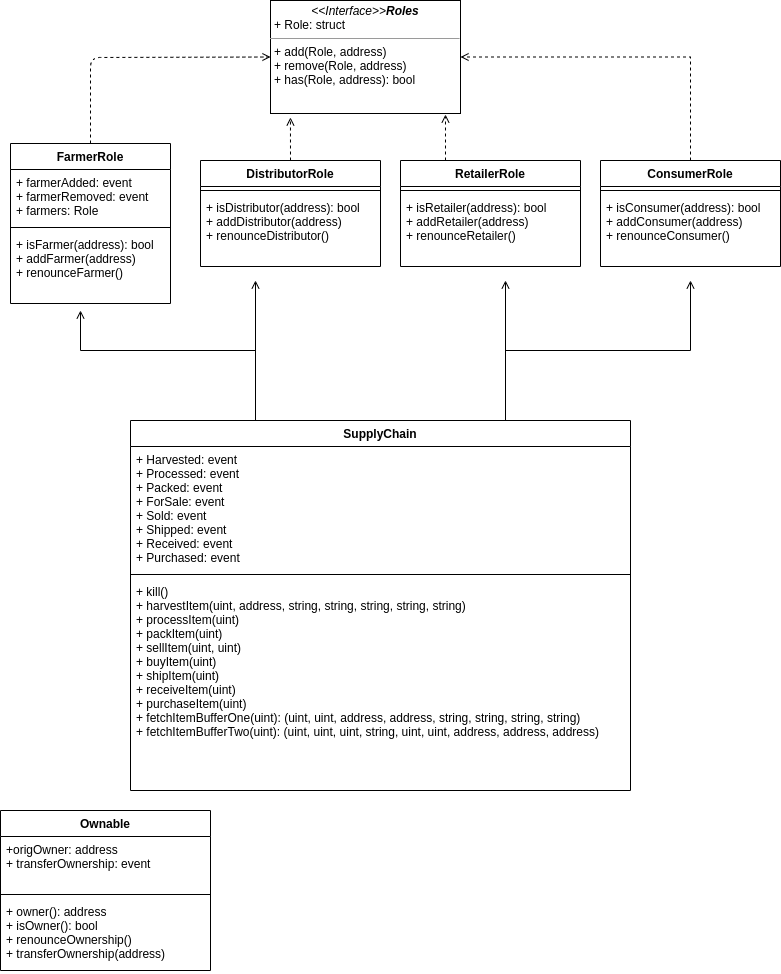

The diagram above was exported from draw.io. Its source (the exported page's mxGraphModel, read from the mxfile embedded in the PNG):
<mxGraphModel dx="1422" dy="662" grid="1" gridSize="10" guides="1" tooltips="1" connect="1" arrows="1" fold="1" page="1" pageScale="1" pageWidth="850" pageHeight="1100" background="#ffffff" math="0" shadow="0">
  <root>
    <mxCell id="0" />
    <mxCell id="1" parent="0" />
    <mxCell id="5d2195bd80daf111-18" value="&lt;p style=&quot;margin: 0px ; margin-top: 4px ; text-align: center&quot;&gt;&lt;i&gt;&amp;lt;&amp;lt;Interface&amp;gt;&amp;gt;&lt;b&gt;Roles&lt;/b&gt;&lt;/i&gt;&lt;br&gt;&lt;/p&gt;&lt;p style=&quot;margin: 0px ; margin-left: 4px&quot;&gt;+ Role: struct&lt;br&gt;&lt;/p&gt;&lt;hr size=&quot;1&quot;&gt;&lt;p style=&quot;margin: 0px ; margin-left: 4px&quot;&gt;+ add(Role, address)&lt;br&gt;+ remove(Role, address)&lt;/p&gt;&lt;p style=&quot;margin: 0px ; margin-left: 4px&quot;&gt;+ has(Role, address): bool&lt;/p&gt;" style="verticalAlign=top;align=left;overflow=fill;fontSize=12;fontFamily=Helvetica;html=1;rounded=0;shadow=0;comic=0;labelBackgroundColor=none;strokeWidth=1" parent="1" vertex="1">
      <mxGeometry x="320" y="80" width="190" height="113" as="geometry" />
    </mxCell>
    <mxCell id="dMUPMXEm0IzAY6uXzeX8-22" style="edgeStyle=orthogonalEdgeStyle;rounded=0;orthogonalLoop=1;jettySize=auto;html=1;exitX=0.5;exitY=0;exitDx=0;exitDy=0;entryX=0.105;entryY=1.035;entryDx=0;entryDy=0;entryPerimeter=0;dashed=1;endArrow=open;endFill=0;" edge="1" parent="1" source="dMUPMXEm0IzAY6uXzeX8-1" target="5d2195bd80daf111-18">
      <mxGeometry relative="1" as="geometry" />
    </mxCell>
    <mxCell id="dMUPMXEm0IzAY6uXzeX8-1" value="DistributorRole" style="swimlane;fontStyle=1;align=center;verticalAlign=top;childLayout=stackLayout;horizontal=1;startSize=26;horizontalStack=0;resizeParent=1;resizeParentMax=0;resizeLast=0;collapsible=1;marginBottom=0;" vertex="1" parent="1">
      <mxGeometry x="250" y="240" width="180" height="106" as="geometry" />
    </mxCell>
    <mxCell id="dMUPMXEm0IzAY6uXzeX8-3" value="" style="line;strokeWidth=1;fillColor=none;align=left;verticalAlign=middle;spacingTop=-1;spacingLeft=3;spacingRight=3;rotatable=0;labelPosition=right;points=[];portConstraint=eastwest;" vertex="1" parent="dMUPMXEm0IzAY6uXzeX8-1">
      <mxGeometry y="26" width="180" height="8" as="geometry" />
    </mxCell>
    <mxCell id="dMUPMXEm0IzAY6uXzeX8-4" value="+ isDistributor(address): bool&#10;+ addDistributor(address)&#10;+ renounceDistributor()" style="text;strokeColor=none;fillColor=none;align=left;verticalAlign=top;spacingLeft=4;spacingRight=4;overflow=hidden;rotatable=0;points=[[0,0.5],[1,0.5]];portConstraint=eastwest;" vertex="1" parent="dMUPMXEm0IzAY6uXzeX8-1">
      <mxGeometry y="34" width="180" height="72" as="geometry" />
    </mxCell>
    <mxCell id="dMUPMXEm0IzAY6uXzeX8-5" value="FarmerRole" style="swimlane;fontStyle=1;align=center;verticalAlign=top;childLayout=stackLayout;horizontal=1;startSize=26;horizontalStack=0;resizeParent=1;resizeParentMax=0;resizeLast=0;collapsible=1;marginBottom=0;" vertex="1" parent="1">
      <mxGeometry x="60" y="223" width="160" height="160" as="geometry" />
    </mxCell>
    <mxCell id="dMUPMXEm0IzAY6uXzeX8-6" value="+ farmerAdded: event&#10;+ farmerRemoved: event&#10;+ farmers: Role" style="text;strokeColor=none;fillColor=none;align=left;verticalAlign=top;spacingLeft=4;spacingRight=4;overflow=hidden;rotatable=0;points=[[0,0.5],[1,0.5]];portConstraint=eastwest;" vertex="1" parent="dMUPMXEm0IzAY6uXzeX8-5">
      <mxGeometry y="26" width="160" height="54" as="geometry" />
    </mxCell>
    <mxCell id="dMUPMXEm0IzAY6uXzeX8-7" value="" style="line;strokeWidth=1;fillColor=none;align=left;verticalAlign=middle;spacingTop=-1;spacingLeft=3;spacingRight=3;rotatable=0;labelPosition=right;points=[];portConstraint=eastwest;" vertex="1" parent="dMUPMXEm0IzAY6uXzeX8-5">
      <mxGeometry y="80" width="160" height="8" as="geometry" />
    </mxCell>
    <mxCell id="dMUPMXEm0IzAY6uXzeX8-8" value="+ isFarmer(address): bool&#10;+ addFarmer(address)&#10;+ renounceFarmer()" style="text;strokeColor=none;fillColor=none;align=left;verticalAlign=top;spacingLeft=4;spacingRight=4;overflow=hidden;rotatable=0;points=[[0,0.5],[1,0.5]];portConstraint=eastwest;" vertex="1" parent="dMUPMXEm0IzAY6uXzeX8-5">
      <mxGeometry y="88" width="160" height="72" as="geometry" />
    </mxCell>
    <mxCell id="dMUPMXEm0IzAY6uXzeX8-23" style="edgeStyle=orthogonalEdgeStyle;rounded=0;orthogonalLoop=1;jettySize=auto;html=1;exitX=0.25;exitY=0;exitDx=0;exitDy=0;entryX=0.921;entryY=1.009;entryDx=0;entryDy=0;entryPerimeter=0;dashed=1;endArrow=open;endFill=0;" edge="1" parent="1" source="dMUPMXEm0IzAY6uXzeX8-13" target="5d2195bd80daf111-18">
      <mxGeometry relative="1" as="geometry" />
    </mxCell>
    <mxCell id="dMUPMXEm0IzAY6uXzeX8-13" value="RetailerRole" style="swimlane;fontStyle=1;align=center;verticalAlign=top;childLayout=stackLayout;horizontal=1;startSize=26;horizontalStack=0;resizeParent=1;resizeParentMax=0;resizeLast=0;collapsible=1;marginBottom=0;" vertex="1" parent="1">
      <mxGeometry x="450" y="240" width="180" height="106" as="geometry" />
    </mxCell>
    <mxCell id="dMUPMXEm0IzAY6uXzeX8-14" value="" style="line;strokeWidth=1;fillColor=none;align=left;verticalAlign=middle;spacingTop=-1;spacingLeft=3;spacingRight=3;rotatable=0;labelPosition=right;points=[];portConstraint=eastwest;" vertex="1" parent="dMUPMXEm0IzAY6uXzeX8-13">
      <mxGeometry y="26" width="180" height="8" as="geometry" />
    </mxCell>
    <mxCell id="dMUPMXEm0IzAY6uXzeX8-15" value="+ isRetailer(address): bool&#10;+ addRetailer(address)&#10;+ renounceRetailer()" style="text;strokeColor=none;fillColor=none;align=left;verticalAlign=top;spacingLeft=4;spacingRight=4;overflow=hidden;rotatable=0;points=[[0,0.5],[1,0.5]];portConstraint=eastwest;" vertex="1" parent="dMUPMXEm0IzAY6uXzeX8-13">
      <mxGeometry y="34" width="180" height="72" as="geometry" />
    </mxCell>
    <mxCell id="dMUPMXEm0IzAY6uXzeX8-24" style="edgeStyle=orthogonalEdgeStyle;rounded=0;orthogonalLoop=1;jettySize=auto;html=1;exitX=0.5;exitY=0;exitDx=0;exitDy=0;entryX=1;entryY=0.5;entryDx=0;entryDy=0;dashed=1;endArrow=open;endFill=0;" edge="1" parent="1" source="dMUPMXEm0IzAY6uXzeX8-16" target="5d2195bd80daf111-18">
      <mxGeometry relative="1" as="geometry" />
    </mxCell>
    <mxCell id="dMUPMXEm0IzAY6uXzeX8-16" value="ConsumerRole" style="swimlane;fontStyle=1;align=center;verticalAlign=top;childLayout=stackLayout;horizontal=1;startSize=26;horizontalStack=0;resizeParent=1;resizeParentMax=0;resizeLast=0;collapsible=1;marginBottom=0;" vertex="1" parent="1">
      <mxGeometry x="650" y="240" width="180" height="106" as="geometry" />
    </mxCell>
    <mxCell id="dMUPMXEm0IzAY6uXzeX8-17" value="" style="line;strokeWidth=1;fillColor=none;align=left;verticalAlign=middle;spacingTop=-1;spacingLeft=3;spacingRight=3;rotatable=0;labelPosition=right;points=[];portConstraint=eastwest;" vertex="1" parent="dMUPMXEm0IzAY6uXzeX8-16">
      <mxGeometry y="26" width="180" height="8" as="geometry" />
    </mxCell>
    <mxCell id="dMUPMXEm0IzAY6uXzeX8-18" value="+ isConsumer(address): bool&#10;+ addConsumer(address)&#10;+ renounceConsumer()" style="text;strokeColor=none;fillColor=none;align=left;verticalAlign=top;spacingLeft=4;spacingRight=4;overflow=hidden;rotatable=0;points=[[0,0.5],[1,0.5]];portConstraint=eastwest;" vertex="1" parent="dMUPMXEm0IzAY6uXzeX8-16">
      <mxGeometry y="34" width="180" height="72" as="geometry" />
    </mxCell>
    <mxCell id="dMUPMXEm0IzAY6uXzeX8-21" value="" style="endArrow=open;html=1;exitX=0.5;exitY=0;exitDx=0;exitDy=0;entryX=0;entryY=0.5;entryDx=0;entryDy=0;dashed=1;endFill=0;" edge="1" parent="1" source="dMUPMXEm0IzAY6uXzeX8-5" target="5d2195bd80daf111-18">
      <mxGeometry width="50" height="50" relative="1" as="geometry">
        <mxPoint x="150" y="150" as="sourcePoint" />
        <mxPoint x="200" y="100" as="targetPoint" />
        <Array as="points">
          <mxPoint x="140" y="137" />
        </Array>
      </mxGeometry>
    </mxCell>
    <mxCell id="dMUPMXEm0IzAY6uXzeX8-30" style="edgeStyle=orthogonalEdgeStyle;rounded=0;orthogonalLoop=1;jettySize=auto;html=1;exitX=0.25;exitY=0;exitDx=0;exitDy=0;endArrow=open;endFill=0;" edge="1" parent="1" source="dMUPMXEm0IzAY6uXzeX8-26">
      <mxGeometry relative="1" as="geometry">
        <mxPoint x="130" y="390" as="targetPoint" />
        <Array as="points">
          <mxPoint x="305" y="430" />
          <mxPoint x="130" y="430" />
        </Array>
      </mxGeometry>
    </mxCell>
    <mxCell id="dMUPMXEm0IzAY6uXzeX8-31" style="edgeStyle=orthogonalEdgeStyle;rounded=0;orthogonalLoop=1;jettySize=auto;html=1;exitX=0.25;exitY=0;exitDx=0;exitDy=0;endArrow=open;endFill=0;" edge="1" parent="1" source="dMUPMXEm0IzAY6uXzeX8-26">
      <mxGeometry relative="1" as="geometry">
        <mxPoint x="305" y="360" as="targetPoint" />
      </mxGeometry>
    </mxCell>
    <mxCell id="dMUPMXEm0IzAY6uXzeX8-32" style="edgeStyle=orthogonalEdgeStyle;rounded=0;orthogonalLoop=1;jettySize=auto;html=1;exitX=0.75;exitY=0;exitDx=0;exitDy=0;endArrow=open;endFill=0;" edge="1" parent="1" source="dMUPMXEm0IzAY6uXzeX8-26">
      <mxGeometry relative="1" as="geometry">
        <mxPoint x="555" y="360" as="targetPoint" />
      </mxGeometry>
    </mxCell>
    <mxCell id="dMUPMXEm0IzAY6uXzeX8-33" style="edgeStyle=orthogonalEdgeStyle;rounded=0;orthogonalLoop=1;jettySize=auto;html=1;exitX=0.75;exitY=0;exitDx=0;exitDy=0;endArrow=open;endFill=0;" edge="1" parent="1" source="dMUPMXEm0IzAY6uXzeX8-26">
      <mxGeometry relative="1" as="geometry">
        <mxPoint x="740" y="360" as="targetPoint" />
      </mxGeometry>
    </mxCell>
    <mxCell id="dMUPMXEm0IzAY6uXzeX8-26" value="SupplyChain" style="swimlane;fontStyle=1;align=center;verticalAlign=top;childLayout=stackLayout;horizontal=1;startSize=26;horizontalStack=0;resizeParent=1;resizeParentMax=0;resizeLast=0;collapsible=1;marginBottom=0;" vertex="1" parent="1">
      <mxGeometry x="180" y="500" width="500" height="370" as="geometry" />
    </mxCell>
    <mxCell id="dMUPMXEm0IzAY6uXzeX8-27" value="+ Harvested: event&#10;+ Processed: event&#10;+ Packed: event&#10;+ ForSale: event&#10;+ Sold: event&#10;+ Shipped: event&#10;+ Received: event&#10;+ Purchased: event" style="text;strokeColor=none;fillColor=none;align=left;verticalAlign=top;spacingLeft=4;spacingRight=4;overflow=hidden;rotatable=0;points=[[0,0.5],[1,0.5]];portConstraint=eastwest;" vertex="1" parent="dMUPMXEm0IzAY6uXzeX8-26">
      <mxGeometry y="26" width="500" height="124" as="geometry" />
    </mxCell>
    <mxCell id="dMUPMXEm0IzAY6uXzeX8-28" value="" style="line;strokeWidth=1;fillColor=none;align=left;verticalAlign=middle;spacingTop=-1;spacingLeft=3;spacingRight=3;rotatable=0;labelPosition=right;points=[];portConstraint=eastwest;" vertex="1" parent="dMUPMXEm0IzAY6uXzeX8-26">
      <mxGeometry y="150" width="500" height="8" as="geometry" />
    </mxCell>
    <mxCell id="dMUPMXEm0IzAY6uXzeX8-29" value="+ kill()&#10;+ harvestItem(uint, address, string, string, string, string, string)&#10;+ processItem(uint)&#10;+ packItem(uint)&#10;+ sellItem(uint, uint)&#10;+ buyItem(uint)&#10;+ shipItem(uint)&#10;+ receiveItem(uint)&#10;+ purchaseItem(uint)&#10;+ fetchItemBufferOne(uint): (uint, uint, address, address, string, string, string, string)&#10;+ fetchItemBufferTwo(uint): (uint, uint, uint, string, uint, uint, address, address, address)" style="text;strokeColor=none;fillColor=none;align=left;verticalAlign=top;spacingLeft=4;spacingRight=4;overflow=hidden;rotatable=0;points=[[0,0.5],[1,0.5]];portConstraint=eastwest;" vertex="1" parent="dMUPMXEm0IzAY6uXzeX8-26">
      <mxGeometry y="158" width="500" height="212" as="geometry" />
    </mxCell>
    <mxCell id="dMUPMXEm0IzAY6uXzeX8-34" value="Ownable" style="swimlane;fontStyle=1;align=center;verticalAlign=top;childLayout=stackLayout;horizontal=1;startSize=26;horizontalStack=0;resizeParent=1;resizeParentMax=0;resizeLast=0;collapsible=1;marginBottom=0;" vertex="1" parent="1">
      <mxGeometry x="50" y="890" width="210" height="160" as="geometry" />
    </mxCell>
    <mxCell id="dMUPMXEm0IzAY6uXzeX8-35" value="+origOwner: address&#10;+ transferOwnership: event" style="text;strokeColor=none;fillColor=none;align=left;verticalAlign=top;spacingLeft=4;spacingRight=4;overflow=hidden;rotatable=0;points=[[0,0.5],[1,0.5]];portConstraint=eastwest;" vertex="1" parent="dMUPMXEm0IzAY6uXzeX8-34">
      <mxGeometry y="26" width="210" height="54" as="geometry" />
    </mxCell>
    <mxCell id="dMUPMXEm0IzAY6uXzeX8-36" value="" style="line;strokeWidth=1;fillColor=none;align=left;verticalAlign=middle;spacingTop=-1;spacingLeft=3;spacingRight=3;rotatable=0;labelPosition=right;points=[];portConstraint=eastwest;" vertex="1" parent="dMUPMXEm0IzAY6uXzeX8-34">
      <mxGeometry y="80" width="210" height="8" as="geometry" />
    </mxCell>
    <mxCell id="dMUPMXEm0IzAY6uXzeX8-37" value="+ owner(): address&#10;+ isOwner(): bool&#10;+ renounceOwnership()&#10;+ transferOwnership(address)" style="text;strokeColor=none;fillColor=none;align=left;verticalAlign=top;spacingLeft=4;spacingRight=4;overflow=hidden;rotatable=0;points=[[0,0.5],[1,0.5]];portConstraint=eastwest;" vertex="1" parent="dMUPMXEm0IzAY6uXzeX8-34">
      <mxGeometry y="88" width="210" height="72" as="geometry" />
    </mxCell>
  </root>
</mxGraphModel>